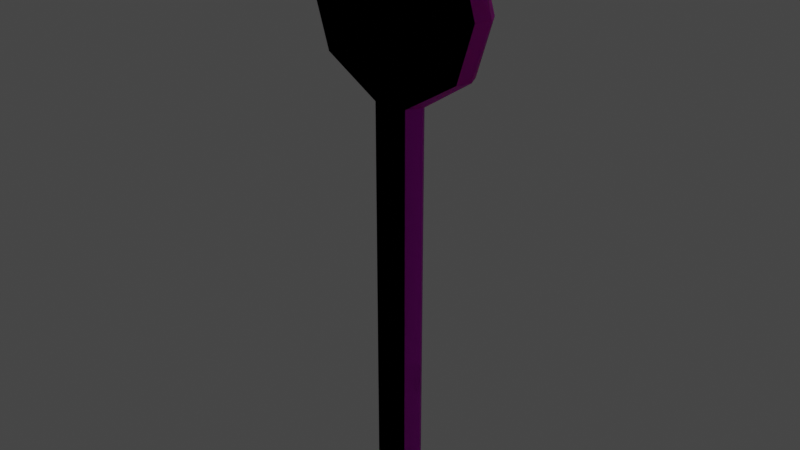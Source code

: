 # Source: Se_alV2.blend  (saved by Blender 4.1.24; exported with 4.5.12 LTS)
import bpy
from mathutils import Matrix  # noqa: F401  (used for matrix-valued properties, if any)

bpy.ops.wm.read_factory_settings(use_empty=True)
scene = bpy.context.scene
scene.name = 'Scene'

# ---- collections
col_collection = bpy.data.collections.new('Collection'); scene.collection.children.link(col_collection)

# ---- images (referenced by path relative to the original .blend; pixels are not part of the script)
import os
ASSET_DIR = os.environ.get("B2B_ASSET_DIR", "")  # directory of the original .blend (textures are referenced by path, not embedded)
HERE = os.path.dirname(os.path.abspath(__file__))  # packed textures are extracted next to this script under _unpacked/

def load_image(name, relpath, width, height, colorspace="sRGB"):
    """Load a texture the original file referenced (path relative to the .blend, or extracted next to this script)."""
    p = next((c for c in (os.path.join(HERE, relpath), os.path.join(ASSET_DIR, relpath)) if relpath and os.path.exists(c)), "")
    if p:
        img = bpy.data.images.load(p, check_existing=True)
        img.name = name
    else:  # same state as the original file: an image datablock whose file is absent (Cycles renders it pink)
        img = bpy.data.images.new(name, width, height)
        img.source = "FILE"
        img.filepath = "//" + (relpath or name)
    img.colorspace_settings.name = colorspace
    return img
img_exportar = load_image('Exportar', 'UV layout/Señal_Diffuse.jpg', 1024, 1024, 'sRGB')
img_se_aluv_diffuse_jpg_001 = load_image('SeñalUV_Diffuse.jpg.001', 'SeñalUV_Diffuse.jpg', 1024, 1024, 'sRGB')

# ---- materials (node trees are filled in below, after node groups)
mat_material = bpy.data.materials.new('Material')
mat_material_001 = bpy.data.materials.new('Material.001')
mat_material_006 = bpy.data.materials.new('Material.006')

# ---- material node trees
mat_material.use_nodes = True; mat_material.node_tree.nodes.clear()
_N = mat_material.node_tree.nodes; _L = mat_material.node_tree.links
n0 = _N.new('ShaderNodeOutputMaterial'); n0.name = 'Material Output'; n0.location = (300, 300)
n1 = _N.new('ShaderNodeMapping'); n1.name = 'Mapping'; n1.location = (-912, 238)
n2 = _N.new('ShaderNodeTexCoord'); n2.name = 'Texture Coordinate'; n2.location = (-1157, 232)
n3 = _N.new('ShaderNodeTexNoise'); n3.name = 'Noise Texture'; n3.location = (-719, 276)
n4 = _N.new('ShaderNodeBsdfPrincipled'); n4.name = 'Principled BSDF'; n4.location = (10, 300)
n4.distribution = 'GGX'
n4.subsurface_method = 'RANDOM_WALK_SKIN'
n4.inputs[3].default_value = 1.45
n4.inputs[27].default_value = (0.0, 0.0, 0.0, 1.0)
n4.inputs[28].default_value = 1.0
n5 = _N.new('ShaderNodeValToRGB'); n5.name = 'ColorRamp'; n5.location = (-523, 343)
while len(n5.color_ramp.elements) > 1: n5.color_ramp.elements.remove(n5.color_ramp.elements[-1])
n5.color_ramp.elements[0].position = 0.1773; n5.color_ramp.elements[0].color = (0.7991, 0.0, 0.0006071, 1.0)
_e = n5.color_ramp.elements.new(0.7545); _e.color = (0.61, 0.0, 0.0005385, 1.0)
n6 = _N.new('ShaderNodeRGB'); n6.name = 'RGB'; n6.location = (-321, 84)
n6.outputs[0].default_value = (1.0, 1.0, 1.0, 1.0)
n7 = _N.new('ShaderNodeTexImage'); n7.name = 'Image Texture'; n7.location = (335, 79)
n7.image = img_exportar
_L.new(n1.outputs[0], n3.inputs[0])
_L.new(n2.outputs[2], n1.inputs[0])
_L.new(n3.outputs[1], n5.inputs[0])
_L.new(n4.outputs[0], n0.inputs[0])
_L.new(n5.outputs[0], n4.inputs[0])
n0.is_active_output = True
mat_material_001.use_nodes = True; mat_material_001.node_tree.nodes.clear()
_N = mat_material_001.node_tree.nodes; _L = mat_material_001.node_tree.links
n0 = _N.new('ShaderNodeOutputMaterial'); n0.name = 'Material Output'; n0.location = (300, 300)
n1 = _N.new('ShaderNodeTexCoord'); n1.name = 'Texture Coordinate'; n1.location = (-1157, 232)
n2 = _N.new('ShaderNodeMapping'); n2.name = 'Mapping'; n2.location = (-912, 238)
n2.inputs[3].default_value = (5.0, 5.0, 5.0)
n3 = _N.new('ShaderNodeTexNoise'); n3.name = 'Noise Texture'; n3.location = (-719, 276)
n3.inputs[2].default_value = 2.0
n4 = _N.new('ShaderNodeBsdfPrincipled'); n4.name = 'Principled BSDF'; n4.location = (10, 300)
n4.distribution = 'GGX'
n4.subsurface_method = 'RANDOM_WALK_SKIN'
n4.inputs[3].default_value = 1.45
n4.inputs[27].default_value = (0.0, 0.0, 0.0, 1.0)
n4.inputs[28].default_value = 1.0
n5 = _N.new('ShaderNodeValToRGB'); n5.name = 'ColorRamp'; n5.location = (-483, 305)
while len(n5.color_ramp.elements) > 1: n5.color_ramp.elements.remove(n5.color_ramp.elements[-1])
n5.color_ramp.elements[0].position = 0.2909; n5.color_ramp.elements[0].color = (0.3165, 0.3165, 0.3165, 1.0)
_e = n5.color_ramp.elements.new(0.9045); _e.color = (0.03519, 0.03519, 0.03519, 1.0)
n6 = _N.new('ShaderNodeRGB'); n6.name = 'RGB'; n6.location = (-255, 34)
n6.outputs[0].default_value = (0.5382, 0.5382, 0.5382, 1.0)
n7 = _N.new('ShaderNodeTexImage'); n7.name = 'Image Texture'; n7.location = (354, 98)
n7.image = img_exportar
_L.new(n2.outputs[0], n3.inputs[0])
_L.new(n1.outputs[2], n2.inputs[0])
_L.new(n3.outputs[1], n5.inputs[0])
_L.new(n5.outputs[0], n4.inputs[0])
_L.new(n4.outputs[0], n0.inputs[0])
n0.is_active_output = True
mat_material_006.use_nodes = True; mat_material_006.node_tree.nodes.clear()
_N = mat_material_006.node_tree.nodes; _L = mat_material_006.node_tree.links
n0 = _N.new('ShaderNodeOutputMaterial'); n0.name = 'Material Output'; n0.location = (300, 300)
n1 = _N.new('ShaderNodeBsdfPrincipled'); n1.name = 'Principled BSDF'; n1.location = (10, 300)
n1.distribution = 'GGX'
n1.subsurface_method = 'RANDOM_WALK_SKIN'
n1.inputs[3].default_value = 1.45
n1.inputs[27].default_value = (0.0, 0.0, 0.0, 1.0)
n1.inputs[28].default_value = 1.0
n2 = _N.new('ShaderNodeTexImage'); n2.name = 'Image Texture'; n2.location = (30, -40)
n2.label = 'Base Color'
n2.image = img_se_aluv_diffuse_jpg_001
n3 = _N.new('ShaderNodeMapping'); n3.name = 'Mapping'; n3.location = (230, -40)
n4 = _N.new('ShaderNodeTexCoord'); n4.name = 'Texture Coordinate'; n4.location = (30, -40)
n5 = _N.new('NodeFrame'); n5.name = 'Frame'; n5.location = (-1270, 340)
n5.label = 'Mapping'
n5.width = 400
n6 = _N.new('NodeFrame'); n6.name = 'Frame.001'; n6.location = (-570, 540)
n6.label = 'Textures'
n6.width = 300
n2.parent = n6
n3.parent = n5
n4.parent = n5
_L.new(n1.outputs[0], n0.inputs[0])
_L.new(n2.outputs[0], n1.inputs[0])
_L.new(n3.outputs[0], n2.inputs[0])
_L.new(n4.outputs[2], n3.inputs[0])
n0.is_active_output = True

# ---- world
world_world = bpy.data.worlds.new('World'); scene.world = world_world
world_world.use_nodes = True; world_world.node_tree.nodes.clear()
_N = world_world.node_tree.nodes; _L = world_world.node_tree.links
n0 = _N.new('ShaderNodeOutputWorld'); n0.name = 'World Output'; n0.location = (300, 300)
n1 = _N.new('ShaderNodeBackground'); n1.name = 'Background'; n1.location = (10, 300)
n1.inputs[0].default_value = (0.05088, 0.05088, 0.05088, 1.0)
_L.new(n1.outputs[0], n0.inputs[0])
n0.is_active_output = True
world_world.color = (0.05088, 0.05088, 0.05088)
world_world.use_sun_shadow = False
world_world.sun_shadow_jitter_overblur = 0.0

# ---- lights
light_sun = bpy.data.lights.new('Sun', 'SUN')
light_sun.transmission_factor = 0.0
light_sun.energy = 3.02
light_sun.shadow_soft_size = 0.125

# ---- meshes
me_cylinder_001 = bpy.data.meshes.new('Cylinder.001')
me_cylinder_001.from_pydata([(1.018, 0.1547, 6.015), (0.8236, 0.1547, 5.369), (0.1958, 0.1547, 4.97), (-0.1958, 0.1547, 4.97), (-0.8236, 0.1547, 5.369), (-1.018, 0.1547, 6.015), (-0.8236, 0.1547, 6.66), (-0.3146, 0.1547, 7.007), (0.3146, 0.1547, 7.007), (0.8236, 0.1547, 6.66), (-0.1958, 0.1547, 0.06276), (0.1958, 0.1547, 0.06276), (1.098, 0.0, 6.015), (0.8884, 0.0, 5.369), (0.2999, 0.0, 4.97), (-0.2999, 0.0, 4.97), (-0.8884, 0.0, 5.369), (-1.098, 0.0, 6.015), (-0.8884, 0.0, 6.66), (-0.3393, 0.0, 7.059), (0.3393, 0.0, 7.059), (0.8884, 0.0, 6.66), (-0.2999, 0.0, 0.06276), (0.2999, 0.0, 0.06276), (-0.2567, 0.1547, 6.015), (0.2567, 0.1547, 6.015), (1.018, -0.1547, 6.015), (0.8236, -0.1547, 5.369), (0.1958, -0.1547, 4.97), (-0.1958, -0.1547, 4.97), (-0.8236, -0.1547, 5.369), (-1.018, -0.1547, 6.015), (-0.8236, -0.1547, 6.66), (-0.3146, -0.1547, 7.007), (0.3146, -0.1547, 7.007), (0.8236, -0.1547, 6.66), (-0.1958, -0.1547, 0.06276), (0.1958, -0.1547, 0.06276), (-0.2567, -0.1547, 6.015), (0.2567, -0.1547, 6.015)], [], [(3, 2, 11, 10), (24, 3, 4, 5), (15, 3, 10, 22), (2, 14, 23, 11), (9, 21, 12, 0), (8, 20, 21, 9), (7, 19, 20, 8), (6, 18, 19, 7), (5, 17, 18, 6), (4, 16, 17, 5), (3, 15, 16, 4), (1, 13, 14, 2), (0, 12, 13, 1), (0, 1, 2, 25), (25, 2, 3, 24), (8, 25, 24, 7), (7, 24, 5, 6), (9, 0, 25, 8), (29, 36, 37, 28), (38, 31, 30, 29), (15, 22, 36, 29), (28, 37, 23, 14), (35, 26, 12, 21), (34, 35, 21, 20), (33, 34, 20, 19), (32, 33, 19, 18), (31, 32, 18, 17), (30, 31, 17, 16), (29, 30, 16, 15), (27, 28, 14, 13), (26, 27, 13, 12), (26, 39, 28, 27), (39, 38, 29, 28), (34, 33, 38, 39), (33, 32, 31, 38), (35, 34, 39, 26)])
me_cylinder_001.polygons.foreach_set('material_index', [1, 0, 1, 1, 0, 0, 0, 0, 0, 0, 0, 0, 0, 0, 0, 0, 0, 0, 1, 0, 1, 1, 0, 0, 0, 0, 0, 0, 0, 0, 0, 0, 0, 0, 0, 0])
_uv = me_cylinder_001.uv_layers.new(name='UVMap')
_uv.uv.foreach_set('vector', [0.2004, 0.01648, 0.2765, 0.01648, 0.2765, 0.9699, 0.2004, 0.9699, 0.5706, 0.3511, 0.5871, 0.008071, 0.3824, 0.1411, 0.3207, 0.3536, 0.1642, 0.01648, 0.2004, 0.01648, 0.2004, 0.9699, 0.1642, 0.9699, 0.2765, 0.01648, 0.3127, 0.01648, 0.3127, 0.9699, 0.2765, 0.9699, 0.3765, 0.9833, 0.382, 0.936, 0.5675, 0.936, 0.5677, 0.9841, 0.7227, 0.7878, 0.7257, 0.7424, 0.9155, 0.7437, 0.8989, 0.7915, 0.5547, 0.7836, 0.553, 0.7412, 0.7257, 0.7424, 0.7227, 0.7878, 0.3912, 0.7846, 0.3765, 0.74, 0.553, 0.7412, 0.5547, 0.7836, 0.5677, 0.7917, 0.5675, 0.8397, 0.382, 0.8397, 0.3765, 0.7925, 0.7491, 0.7966, 0.739, 0.8397, 0.5675, 0.8397, 0.5677, 0.7917, 0.9525, 0.7945, 0.929, 0.8397, 0.739, 0.8397, 0.7491, 0.7966, 0.7491, 0.9791, 0.739, 0.936, 0.929, 0.936, 0.9525, 0.9812, 0.5677, 0.9841, 0.5675, 0.936, 0.739, 0.936, 0.7491, 0.9791, 0.989, 0.3468, 0.923, 0.1356, 0.7156, 0.006772, 0.7391, 0.3494, 0.7391, 0.3494, 0.7156, 0.006772, 0.5871, 0.008071, 0.5706, 0.3511, 0.7614, 0.6748, 0.7391, 0.3494, 0.5706, 0.3511, 0.5549, 0.6769, 0.5549, 0.6769, 0.5706, 0.3511, 0.3207, 0.3536, 0.3867, 0.5648, 0.9273, 0.5593, 0.989, 0.3468, 0.7391, 0.3494, 0.7614, 0.6748, 0.128, 0.01648, 0.128, 0.9699, 0.05188, 0.9699, 0.05188, 0.01648, 0.5706, 0.3511, 0.3207, 0.3536, 0.3824, 0.1411, 0.5871, 0.008071, 0.1642, 0.01648, 0.1642, 0.9699, 0.128, 0.9699, 0.128, 0.01648, 0.05188, 0.01648, 0.05188, 0.9699, 0.01567, 0.9699, 0.01567, 0.01648, 0.3765, 0.8888, 0.5677, 0.8879, 0.5675, 0.936, 0.382, 0.936, 0.7233, 0.6969, 0.8996, 0.6956, 0.9155, 0.7437, 0.7257, 0.7424, 0.5553, 0.6989, 0.7233, 0.6969, 0.7257, 0.7424, 0.553, 0.7412, 0.3919, 0.6956, 0.5553, 0.6989, 0.553, 0.7412, 0.3765, 0.74, 0.5677, 0.8878, 0.3765, 0.887, 0.382, 0.8397, 0.5675, 0.8397, 0.7491, 0.8829, 0.5677, 0.8878, 0.5675, 0.8397, 0.739, 0.8397, 0.9525, 0.885, 0.7491, 0.8829, 0.739, 0.8397, 0.929, 0.8397, 0.7491, 0.8929, 0.9525, 0.8908, 0.929, 0.936, 0.739, 0.936, 0.5677, 0.8879, 0.7491, 0.8929, 0.739, 0.936, 0.5675, 0.936, 0.989, 0.3468, 0.7391, 0.3494, 0.7156, 0.006772, 0.923, 0.1356, 0.7391, 0.3494, 0.5706, 0.3511, 0.5871, 0.008071, 0.7156, 0.006772, 0.7614, 0.6748, 0.5549, 0.6769, 0.5706, 0.3511, 0.7391, 0.3494, 0.5549, 0.6769, 0.3867, 0.5648, 0.3207, 0.3536, 0.5706, 0.3511, 0.9273, 0.5593, 0.7614, 0.6748, 0.7391, 0.3494, 0.989, 0.3468])
me_cylinder_001.materials.append(mat_material)
me_cylinder_001.materials.append(mat_material_001)
me_cylinder_001.update()
me_cylinder_002 = bpy.data.meshes.new('Cylinder.002')
me_cylinder_002.from_pydata([(1.018, 0.1547, 6.015), (0.8236, 0.1547, 5.369), (0.1958, 0.1547, 4.97), (-0.1958, 0.1547, 4.97), (-0.8236, 0.1547, 5.369), (-1.018, 0.1547, 6.015), (-0.8236, 0.1547, 6.66), (-0.3146, 0.1547, 7.007), (0.3146, 0.1547, 7.007), (0.8236, 0.1547, 6.66), (-0.1958, 0.1547, 0.06276), (0.1958, 0.1547, 0.06276), (1.098, 0.0, 6.015), (0.8884, 0.0, 5.369), (0.2999, 0.0, 4.97), (-0.2999, 0.0, 4.97), (-0.8884, 0.0, 5.369), (-1.098, 0.0, 6.015), (-0.8884, 0.0, 6.66), (-0.3393, 0.0, 7.059), (0.3393, 0.0, 7.059), (0.8884, 0.0, 6.66), (-0.2999, 0.0, 0.06276), (0.2999, 0.0, 0.06276), (-0.2567, 0.1547, 6.015), (0.2567, 0.1547, 6.015), (1.018, -0.1547, 6.015), (0.8236, -0.1547, 5.369), (0.1958, -0.1547, 4.97), (-0.1958, -0.1547, 4.97), (-0.8236, -0.1547, 5.369), (-1.018, -0.1547, 6.015), (-0.8236, -0.1547, 6.66), (-0.3146, -0.1547, 7.007), (0.3146, -0.1547, 7.007), (0.8236, -0.1547, 6.66), (-0.1958, -0.1547, 0.06276), (0.1958, -0.1547, 0.06276), (-0.2567, -0.1547, 6.015), (0.2567, -0.1547, 6.015)], [], [(3, 2, 11, 10), (24, 3, 4, 5), (15, 3, 10, 22), (2, 14, 23, 11), (9, 21, 12, 0), (8, 20, 21, 9), (7, 19, 20, 8), (6, 18, 19, 7), (5, 17, 18, 6), (4, 16, 17, 5), (3, 15, 16, 4), (1, 13, 14, 2), (0, 12, 13, 1), (0, 1, 2, 25), (25, 2, 3, 24), (8, 25, 24, 7), (7, 24, 5, 6), (9, 0, 25, 8), (29, 36, 37, 28), (38, 31, 30, 29), (15, 22, 36, 29), (28, 37, 23, 14), (35, 26, 12, 21), (34, 35, 21, 20), (33, 34, 20, 19), (32, 33, 19, 18), (31, 32, 18, 17), (30, 31, 17, 16), (29, 30, 16, 15), (27, 28, 14, 13), (26, 27, 13, 12), (26, 39, 28, 27), (39, 38, 29, 28), (34, 33, 38, 39), (33, 32, 31, 38), (35, 34, 39, 26)])
_uv = me_cylinder_002.uv_layers.new(name='UVMap')
_uv.uv.foreach_set('vector', [0.2004, 0.01648, 0.2765, 0.01648, 0.2765, 0.9699, 0.2004, 0.9699, 0.7391, 0.3511, 0.7226, 0.008071, 0.9273, 0.1411, 0.989, 0.3536, 0.1642, 0.01648, 0.2004, 0.01648, 0.2004, 0.9699, 0.1642, 0.9699, 0.2765, 0.01648, 0.3127, 0.01648, 0.3127, 0.9699, 0.2765, 0.9699, 0.3765, 0.9833, 0.382, 0.936, 0.5675, 0.936, 0.5677, 0.9841, 0.7227, 0.7878, 0.7257, 0.7424, 0.9155, 0.7437, 0.8989, 0.7915, 0.5547, 0.7836, 0.553, 0.7412, 0.7257, 0.7424, 0.7227, 0.7878, 0.3912, 0.7846, 0.3765, 0.74, 0.553, 0.7412, 0.5547, 0.7836, 0.5677, 0.7917, 0.5675, 0.8397, 0.382, 0.8397, 0.3765, 0.7925, 0.7491, 0.7966, 0.739, 0.8397, 0.5675, 0.8397, 0.5677, 0.7917, 0.9525, 0.7945, 0.929, 0.8397, 0.739, 0.8397, 0.7491, 0.7966, 0.7491, 0.9791, 0.739, 0.936, 0.929, 0.936, 0.9525, 0.9812, 0.5677, 0.9841, 0.5675, 0.936, 0.739, 0.936, 0.7491, 0.9791, 0.3207, 0.3468, 0.3867, 0.1356, 0.594, 0.006772, 0.5706, 0.3494, 0.5706, 0.3494, 0.594, 0.006772, 0.7226, 0.008071, 0.7391, 0.3511, 0.5483, 0.6748, 0.5706, 0.3494, 0.7391, 0.3511, 0.7548, 0.6769, 0.7548, 0.6769, 0.7391, 0.3511, 0.989, 0.3536, 0.923, 0.5648, 0.3824, 0.5593, 0.3207, 0.3468, 0.5706, 0.3494, 0.5483, 0.6748, 0.128, 0.01648, 0.128, 0.9699, 0.05188, 0.9699, 0.05188, 0.01648, 0.5706, 0.3511, 0.3207, 0.3536, 0.3824, 0.1411, 0.5871, 0.008071, 0.1642, 0.01648, 0.1642, 0.9699, 0.128, 0.9699, 0.128, 0.01648, 0.05188, 0.01648, 0.05188, 0.9699, 0.01567, 0.9699, 0.01567, 0.01648, 0.3765, 0.8888, 0.5677, 0.8879, 0.5675, 0.936, 0.382, 0.936, 0.7233, 0.6969, 0.8996, 0.6956, 0.9155, 0.7437, 0.7257, 0.7424, 0.5553, 0.6989, 0.7233, 0.6969, 0.7257, 0.7424, 0.553, 0.7412, 0.3919, 0.6956, 0.5553, 0.6989, 0.553, 0.7412, 0.3765, 0.74, 0.5677, 0.8878, 0.3765, 0.887, 0.382, 0.8397, 0.5675, 0.8397, 0.7491, 0.8829, 0.5677, 0.8878, 0.5675, 0.8397, 0.739, 0.8397, 0.9525, 0.885, 0.7491, 0.8829, 0.739, 0.8397, 0.929, 0.8397, 0.7491, 0.8929, 0.9525, 0.8908, 0.929, 0.936, 0.739, 0.936, 0.5677, 0.8879, 0.7491, 0.8929, 0.739, 0.936, 0.5675, 0.936, 0.989, 0.3468, 0.7391, 0.3494, 0.7156, 0.006772, 0.923, 0.1356, 0.7391, 0.3494, 0.5706, 0.3511, 0.5871, 0.008071, 0.7156, 0.006772, 0.7614, 0.6748, 0.5549, 0.6769, 0.5706, 0.3511, 0.7391, 0.3494, 0.5549, 0.6769, 0.3867, 0.5648, 0.3207, 0.3536, 0.5706, 0.3511, 0.9273, 0.5593, 0.7614, 0.6748, 0.7391, 0.3494, 0.989, 0.3468])
me_cylinder_002.materials.append(mat_material_006)
me_cylinder_002.update()

# ---- objects
ob_cylinder = bpy.data.objects.new('Cylinder', me_cylinder_001)
ob_sun = bpy.data.objects.new('Sun', light_sun)
ob_cylinder_001 = bpy.data.objects.new('Cylinder.001', me_cylinder_002)

# ---- transforms, parenting, visibility, modifiers, constraints
ob_cylinder.location = (0.0, 0.0, 0.0)
ob_cylinder.scale = (0.326, 0.326, 0.326)
ob_sun.location = (0.0, 0.0, 0.0)
ob_sun.rotation_euler = (5.427, -0.0, 0.6641)
ob_cylinder_001.location = (0.0, 0.0, 0.0)
ob_cylinder_001.scale = (0.326, 0.326, 0.326)

# ---- collection membership
col_collection.objects.link(ob_cylinder)
col_collection.objects.link(ob_sun)
col_collection.objects.link(ob_cylinder_001)

# ---- scene / render settings (as saved in the file)
scene.frame_start = 1; scene.frame_end = 250; scene.frame_set(0)
scene.render.engine = 'CYCLES'
scene.cycles.samples = 30
scene.cycles.sampling_pattern = 'TABULATED_SOBOL'
scene.cycles.use_light_tree = False
scene.cycles.bake_type = 'DIFFUSE'
scene.eevee.ray_tracing_options.trace_max_roughness = 0.0
scene.view_settings.view_transform = 'Filmic'
bpy.context.view_layer.update()

# ---- added for rendering (the .blend has no active camera): camera
cam_auto = bpy.data.cameras.new('AutoCamera')
cam_auto.lens = 50.0
cam_auto.sensor_width = 36.0
cam_auto.clip_end = 1000.0
ob_auto_camera = bpy.data.objects.new('AutoCamera', cam_auto)
scene.collection.objects.link(ob_auto_camera)
ob_auto_camera.location = (2.21391, -2.65669, 2.93208)
ob_auto_camera.rotation_euler = (1.09748, -7.21219e-08, 0.694738)
scene.camera = ob_auto_camera
bpy.context.view_layer.update()
